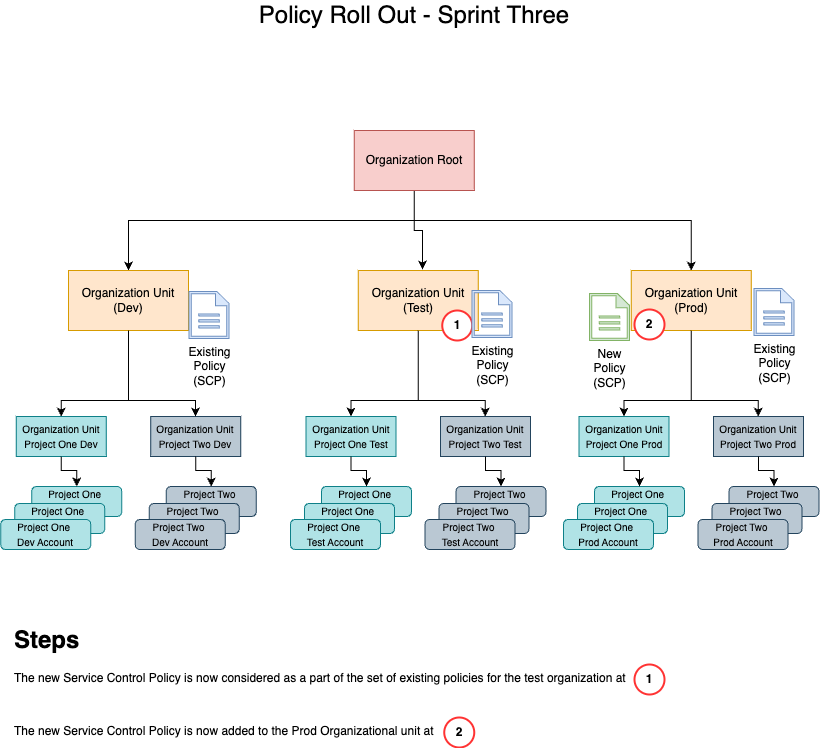

The diagram above was exported from draw.io. Its source (the exported page's mxGraphModel, read from the mxfile embedded in the PNG):
<mxGraphModel dx="1626" dy="968" grid="1" gridSize="10" guides="1" tooltips="1" connect="1" arrows="1" fold="1" page="1" pageScale="1" pageWidth="850" pageHeight="1100" math="0" shadow="0">
  <root>
    <mxCell id="1vW8Coeh0kete3bvesIK-0" />
    <mxCell id="1vW8Coeh0kete3bvesIK-1" parent="1vW8Coeh0kete3bvesIK-0" />
    <mxCell id="1vW8Coeh0kete3bvesIK-68" value="&lt;h1&gt;Steps&lt;/h1&gt;&lt;p&gt;The new Service Control Policy is now considered as a part of the set of existing policies for the test organization at&amp;nbsp;&lt;/p&gt;&lt;p&gt;&lt;br&gt;&lt;/p&gt;&lt;p&gt;The new Service Control Policy is now added to the Prod Organizational unit at&amp;nbsp;&lt;/p&gt;&lt;p&gt;&lt;br&gt;&lt;/p&gt;" style="text;html=1;strokeColor=none;fillColor=none;spacing=5;spacingTop=-20;whiteSpace=wrap;overflow=hidden;rounded=0;" vertex="1" parent="1vW8Coeh0kete3bvesIK-1">
      <mxGeometry x="25" y="710" width="675" height="120" as="geometry" />
    </mxCell>
    <mxCell id="1vW8Coeh0kete3bvesIK-2" style="edgeStyle=orthogonalEdgeStyle;rounded=0;orthogonalLoop=1;jettySize=auto;html=1;entryX=0.5;entryY=0;entryDx=0;entryDy=0;" edge="1" parent="1vW8Coeh0kete3bvesIK-1" source="1vW8Coeh0kete3bvesIK-5" target="1vW8Coeh0kete3bvesIK-9">
      <mxGeometry relative="1" as="geometry">
        <Array as="points">
          <mxPoint x="430" y="310" />
          <mxPoint x="144" y="310" />
        </Array>
      </mxGeometry>
    </mxCell>
    <mxCell id="1vW8Coeh0kete3bvesIK-3" style="edgeStyle=orthogonalEdgeStyle;rounded=0;orthogonalLoop=1;jettySize=auto;html=1;entryX=0.5;entryY=0;entryDx=0;entryDy=0;" edge="1" parent="1vW8Coeh0kete3bvesIK-1" source="1vW8Coeh0kete3bvesIK-5" target="1vW8Coeh0kete3bvesIK-48">
      <mxGeometry relative="1" as="geometry">
        <mxPoint x="640" y="360" as="targetPoint" />
        <Array as="points">
          <mxPoint x="430" y="310" />
          <mxPoint x="707" y="310" />
          <mxPoint x="707" y="360" />
        </Array>
      </mxGeometry>
    </mxCell>
    <mxCell id="1vW8Coeh0kete3bvesIK-4" style="edgeStyle=orthogonalEdgeStyle;rounded=0;orthogonalLoop=1;jettySize=auto;html=1;entryX=0.535;entryY=-0.017;entryDx=0;entryDy=0;entryPerimeter=0;" edge="1" parent="1vW8Coeh0kete3bvesIK-1" source="1vW8Coeh0kete3bvesIK-5" target="1vW8Coeh0kete3bvesIK-28">
      <mxGeometry relative="1" as="geometry">
        <mxPoint x="450" y="360" as="targetPoint" />
      </mxGeometry>
    </mxCell>
    <mxCell id="1vW8Coeh0kete3bvesIK-5" value="Organization Root" style="rounded=0;whiteSpace=wrap;html=1;fillColor=#f8cecc;strokeColor=#b85450;" vertex="1" parent="1vW8Coeh0kete3bvesIK-1">
      <mxGeometry x="369.75" y="220" width="120" height="60" as="geometry" />
    </mxCell>
    <mxCell id="1vW8Coeh0kete3bvesIK-6" value="New&lt;br&gt;Policy&lt;br&gt;(SCP)" style="sketch=0;pointerEvents=1;shadow=0;dashed=0;html=1;strokeColor=#82b366;fillColor=#d5e8d4;labelPosition=center;verticalLabelPosition=bottom;verticalAlign=top;outlineConnect=0;align=center;shape=mxgraph.office.concepts.document;" vertex="1" parent="1vW8Coeh0kete3bvesIK-1">
      <mxGeometry x="605" y="383" width="40" height="47" as="geometry" />
    </mxCell>
    <mxCell id="1vW8Coeh0kete3bvesIK-7" value="Existing&lt;br&gt;Policy&lt;br&gt;(SCP)" style="sketch=0;pointerEvents=1;shadow=0;dashed=0;html=1;strokeColor=#6c8ebf;fillColor=#dae8fc;labelPosition=center;verticalLabelPosition=bottom;verticalAlign=top;outlineConnect=0;align=center;shape=mxgraph.office.concepts.document;" vertex="1" parent="1vW8Coeh0kete3bvesIK-1">
      <mxGeometry x="769.5" y="378" width="40" height="47" as="geometry" />
    </mxCell>
    <mxCell id="1vW8Coeh0kete3bvesIK-8" value="" style="group" vertex="1" connectable="0" parent="1vW8Coeh0kete3bvesIK-1">
      <mxGeometry x="16.25" y="360" width="255.5" height="279" as="geometry" />
    </mxCell>
    <mxCell id="1vW8Coeh0kete3bvesIK-9" value="Organization Unit&lt;br&gt;(Dev)" style="rounded=0;whiteSpace=wrap;html=1;fillColor=#ffe6cc;strokeColor=#d79b00;" vertex="1" parent="1vW8Coeh0kete3bvesIK-8">
      <mxGeometry x="67.75" width="120" height="60" as="geometry" />
    </mxCell>
    <mxCell id="1vW8Coeh0kete3bvesIK-10" value="" style="group" vertex="1" connectable="0" parent="1vW8Coeh0kete3bvesIK-8">
      <mxGeometry x="134.5" y="146" width="121" height="133" as="geometry" />
    </mxCell>
    <mxCell id="1vW8Coeh0kete3bvesIK-11" value="&lt;font style=&quot;font-size: 10px;&quot;&gt;Organization Unit&lt;br&gt;Project Two Dev&lt;/font&gt;" style="rounded=0;whiteSpace=wrap;html=1;fillColor=#bac8d3;strokeColor=#23445d;" vertex="1" parent="1vW8Coeh0kete3bvesIK-10">
      <mxGeometry x="15.5" width="90" height="40" as="geometry" />
    </mxCell>
    <mxCell id="1vW8Coeh0kete3bvesIK-12" value="" style="group" vertex="1" connectable="0" parent="1vW8Coeh0kete3bvesIK-10">
      <mxGeometry y="70" width="121" height="63" as="geometry" />
    </mxCell>
    <mxCell id="1vW8Coeh0kete3bvesIK-13" value="&lt;font style=&quot;font-size: 10px;&quot;&gt;Project Two&amp;nbsp;&lt;br&gt;Dev Account&lt;/font&gt;" style="rounded=1;whiteSpace=wrap;html=1;fillColor=#bac8d3;strokeColor=#23445d;" vertex="1" parent="1vW8Coeh0kete3bvesIK-12">
      <mxGeometry x="31" width="90" height="30" as="geometry" />
    </mxCell>
    <mxCell id="1vW8Coeh0kete3bvesIK-14" value="&lt;font style=&quot;font-size: 10px;&quot;&gt;Project Two&amp;nbsp;&lt;br&gt;Dev Account&lt;/font&gt;" style="rounded=1;whiteSpace=wrap;html=1;fillColor=#bac8d3;strokeColor=#23445d;" vertex="1" parent="1vW8Coeh0kete3bvesIK-12">
      <mxGeometry x="14" y="17" width="90" height="30" as="geometry" />
    </mxCell>
    <mxCell id="1vW8Coeh0kete3bvesIK-15" value="&lt;font style=&quot;font-size: 10px;&quot;&gt;Project Two&amp;nbsp;&lt;br&gt;Dev Account&lt;/font&gt;" style="rounded=1;whiteSpace=wrap;html=1;fillColor=#bac8d3;strokeColor=#23445d;" vertex="1" parent="1vW8Coeh0kete3bvesIK-12">
      <mxGeometry y="33" width="90" height="30" as="geometry" />
    </mxCell>
    <mxCell id="1vW8Coeh0kete3bvesIK-16" style="edgeStyle=orthogonalEdgeStyle;rounded=0;orthogonalLoop=1;jettySize=auto;html=1;" edge="1" parent="1vW8Coeh0kete3bvesIK-10" source="1vW8Coeh0kete3bvesIK-11" target="1vW8Coeh0kete3bvesIK-13">
      <mxGeometry relative="1" as="geometry">
        <Array as="points">
          <mxPoint x="61" y="54" />
          <mxPoint x="76" y="54" />
        </Array>
      </mxGeometry>
    </mxCell>
    <mxCell id="1vW8Coeh0kete3bvesIK-17" style="edgeStyle=orthogonalEdgeStyle;rounded=0;orthogonalLoop=1;jettySize=auto;html=1;" edge="1" parent="1vW8Coeh0kete3bvesIK-8" source="1vW8Coeh0kete3bvesIK-9" target="1vW8Coeh0kete3bvesIK-11">
      <mxGeometry relative="1" as="geometry">
        <Array as="points">
          <mxPoint x="127.75" y="130" />
          <mxPoint x="194.75" y="130" />
        </Array>
      </mxGeometry>
    </mxCell>
    <mxCell id="1vW8Coeh0kete3bvesIK-18" value="" style="group" vertex="1" connectable="0" parent="1vW8Coeh0kete3bvesIK-8">
      <mxGeometry y="146" width="121" height="133" as="geometry" />
    </mxCell>
    <mxCell id="1vW8Coeh0kete3bvesIK-19" value="&lt;font style=&quot;font-size: 10px;&quot;&gt;Organization Unit&lt;br&gt;Project One Dev&lt;/font&gt;" style="rounded=0;whiteSpace=wrap;html=1;fillColor=#b0e3e6;strokeColor=#0e8088;" vertex="1" parent="1vW8Coeh0kete3bvesIK-18">
      <mxGeometry x="15.5" width="90" height="40" as="geometry" />
    </mxCell>
    <mxCell id="1vW8Coeh0kete3bvesIK-20" value="" style="group" vertex="1" connectable="0" parent="1vW8Coeh0kete3bvesIK-18">
      <mxGeometry y="70" width="121" height="63" as="geometry" />
    </mxCell>
    <mxCell id="1vW8Coeh0kete3bvesIK-21" value="&lt;font style=&quot;font-size: 10px;&quot;&gt;Project One&amp;nbsp;&lt;br&gt;Dev Account&lt;/font&gt;" style="rounded=1;whiteSpace=wrap;html=1;fillColor=#b0e3e6;strokeColor=#0e8088;" vertex="1" parent="1vW8Coeh0kete3bvesIK-20">
      <mxGeometry x="31" width="90" height="30" as="geometry" />
    </mxCell>
    <mxCell id="1vW8Coeh0kete3bvesIK-22" value="&lt;font style=&quot;font-size: 10px;&quot;&gt;Project One&amp;nbsp;&lt;br&gt;Dev Account&lt;/font&gt;" style="rounded=1;whiteSpace=wrap;html=1;fillColor=#b0e3e6;strokeColor=#0e8088;" vertex="1" parent="1vW8Coeh0kete3bvesIK-20">
      <mxGeometry x="14" y="17" width="90" height="30" as="geometry" />
    </mxCell>
    <mxCell id="1vW8Coeh0kete3bvesIK-23" value="&lt;font style=&quot;font-size: 10px;&quot;&gt;Project One&amp;nbsp;&lt;br&gt;Dev Account&lt;/font&gt;" style="rounded=1;whiteSpace=wrap;html=1;fillColor=#b0e3e6;strokeColor=#0e8088;" vertex="1" parent="1vW8Coeh0kete3bvesIK-20">
      <mxGeometry y="33" width="90" height="30" as="geometry" />
    </mxCell>
    <mxCell id="1vW8Coeh0kete3bvesIK-24" style="edgeStyle=orthogonalEdgeStyle;rounded=0;orthogonalLoop=1;jettySize=auto;html=1;" edge="1" parent="1vW8Coeh0kete3bvesIK-18" source="1vW8Coeh0kete3bvesIK-19" target="1vW8Coeh0kete3bvesIK-21">
      <mxGeometry relative="1" as="geometry">
        <Array as="points">
          <mxPoint x="61" y="54" />
          <mxPoint x="76" y="54" />
        </Array>
      </mxGeometry>
    </mxCell>
    <mxCell id="1vW8Coeh0kete3bvesIK-25" style="edgeStyle=orthogonalEdgeStyle;rounded=0;orthogonalLoop=1;jettySize=auto;html=1;entryX=0.5;entryY=0;entryDx=0;entryDy=0;" edge="1" parent="1vW8Coeh0kete3bvesIK-8" source="1vW8Coeh0kete3bvesIK-9" target="1vW8Coeh0kete3bvesIK-19">
      <mxGeometry relative="1" as="geometry">
        <Array as="points">
          <mxPoint x="127.75" y="130" />
          <mxPoint x="60.75" y="130" />
        </Array>
      </mxGeometry>
    </mxCell>
    <mxCell id="1vW8Coeh0kete3bvesIK-27" value="" style="group" vertex="1" connectable="0" parent="1vW8Coeh0kete3bvesIK-1">
      <mxGeometry x="306" y="360" width="255.5" height="279" as="geometry" />
    </mxCell>
    <mxCell id="1vW8Coeh0kete3bvesIK-28" value="Organization Unit&lt;br&gt;(Test)" style="rounded=0;whiteSpace=wrap;html=1;fillColor=#ffe6cc;strokeColor=#d79b00;" vertex="1" parent="1vW8Coeh0kete3bvesIK-27">
      <mxGeometry x="67.75" width="120" height="60" as="geometry" />
    </mxCell>
    <mxCell id="1vW8Coeh0kete3bvesIK-29" value="" style="group" vertex="1" connectable="0" parent="1vW8Coeh0kete3bvesIK-27">
      <mxGeometry x="134.5" y="146" width="121" height="133" as="geometry" />
    </mxCell>
    <mxCell id="1vW8Coeh0kete3bvesIK-30" value="&lt;font style=&quot;font-size: 10px;&quot;&gt;Organization Unit&lt;br&gt;Project Two Test&lt;/font&gt;" style="rounded=0;whiteSpace=wrap;html=1;fillColor=#bac8d3;strokeColor=#23445d;" vertex="1" parent="1vW8Coeh0kete3bvesIK-29">
      <mxGeometry x="15.5" width="90" height="40" as="geometry" />
    </mxCell>
    <mxCell id="1vW8Coeh0kete3bvesIK-31" value="" style="group" vertex="1" connectable="0" parent="1vW8Coeh0kete3bvesIK-29">
      <mxGeometry y="70" width="121" height="63" as="geometry" />
    </mxCell>
    <mxCell id="1vW8Coeh0kete3bvesIK-32" value="&lt;font style=&quot;font-size: 10px;&quot;&gt;Project Two&amp;nbsp;&lt;br&gt;Dev Account&lt;/font&gt;" style="rounded=1;whiteSpace=wrap;html=1;fillColor=#bac8d3;strokeColor=#23445d;" vertex="1" parent="1vW8Coeh0kete3bvesIK-31">
      <mxGeometry x="31" width="90" height="30" as="geometry" />
    </mxCell>
    <mxCell id="1vW8Coeh0kete3bvesIK-33" value="&lt;font style=&quot;font-size: 10px;&quot;&gt;Project Two&amp;nbsp;&lt;br&gt;Dev Account&lt;/font&gt;" style="rounded=1;whiteSpace=wrap;html=1;fillColor=#bac8d3;strokeColor=#23445d;" vertex="1" parent="1vW8Coeh0kete3bvesIK-31">
      <mxGeometry x="14" y="17" width="90" height="30" as="geometry" />
    </mxCell>
    <mxCell id="1vW8Coeh0kete3bvesIK-34" value="&lt;font style=&quot;font-size: 10px;&quot;&gt;Project Two&amp;nbsp;&lt;br&gt;Test Account&lt;/font&gt;" style="rounded=1;whiteSpace=wrap;html=1;fillColor=#bac8d3;strokeColor=#23445d;" vertex="1" parent="1vW8Coeh0kete3bvesIK-31">
      <mxGeometry y="33" width="90" height="30" as="geometry" />
    </mxCell>
    <mxCell id="1vW8Coeh0kete3bvesIK-35" style="edgeStyle=orthogonalEdgeStyle;rounded=0;orthogonalLoop=1;jettySize=auto;html=1;" edge="1" parent="1vW8Coeh0kete3bvesIK-29" source="1vW8Coeh0kete3bvesIK-30" target="1vW8Coeh0kete3bvesIK-32">
      <mxGeometry relative="1" as="geometry">
        <Array as="points">
          <mxPoint x="61" y="54" />
          <mxPoint x="76" y="54" />
        </Array>
      </mxGeometry>
    </mxCell>
    <mxCell id="1vW8Coeh0kete3bvesIK-36" style="edgeStyle=orthogonalEdgeStyle;rounded=0;orthogonalLoop=1;jettySize=auto;html=1;" edge="1" parent="1vW8Coeh0kete3bvesIK-27" source="1vW8Coeh0kete3bvesIK-28" target="1vW8Coeh0kete3bvesIK-30">
      <mxGeometry relative="1" as="geometry">
        <Array as="points">
          <mxPoint x="127.75" y="130" />
          <mxPoint x="194.75" y="130" />
        </Array>
      </mxGeometry>
    </mxCell>
    <mxCell id="1vW8Coeh0kete3bvesIK-37" value="" style="group" vertex="1" connectable="0" parent="1vW8Coeh0kete3bvesIK-27">
      <mxGeometry y="146" width="121" height="133" as="geometry" />
    </mxCell>
    <mxCell id="1vW8Coeh0kete3bvesIK-38" value="&lt;font style=&quot;font-size: 10px;&quot;&gt;Organization Unit&lt;br&gt;Project One Test&lt;/font&gt;" style="rounded=0;whiteSpace=wrap;html=1;fillColor=#b0e3e6;strokeColor=#0e8088;" vertex="1" parent="1vW8Coeh0kete3bvesIK-37">
      <mxGeometry x="15.5" width="90" height="40" as="geometry" />
    </mxCell>
    <mxCell id="1vW8Coeh0kete3bvesIK-39" value="" style="group" vertex="1" connectable="0" parent="1vW8Coeh0kete3bvesIK-37">
      <mxGeometry y="70" width="121" height="63" as="geometry" />
    </mxCell>
    <mxCell id="1vW8Coeh0kete3bvesIK-40" value="&lt;font style=&quot;font-size: 10px;&quot;&gt;Project One&amp;nbsp;&lt;br&gt;Dev Account&lt;/font&gt;" style="rounded=1;whiteSpace=wrap;html=1;fillColor=#b0e3e6;strokeColor=#0e8088;" vertex="1" parent="1vW8Coeh0kete3bvesIK-39">
      <mxGeometry x="31" width="90" height="30" as="geometry" />
    </mxCell>
    <mxCell id="1vW8Coeh0kete3bvesIK-41" value="&lt;font style=&quot;font-size: 10px;&quot;&gt;Project One&amp;nbsp;&lt;br&gt;Dev Account&lt;/font&gt;" style="rounded=1;whiteSpace=wrap;html=1;fillColor=#b0e3e6;strokeColor=#0e8088;" vertex="1" parent="1vW8Coeh0kete3bvesIK-39">
      <mxGeometry x="14" y="17" width="90" height="30" as="geometry" />
    </mxCell>
    <mxCell id="1vW8Coeh0kete3bvesIK-42" value="&lt;font style=&quot;font-size: 10px;&quot;&gt;Project One&amp;nbsp;&lt;br&gt;Test Account&lt;/font&gt;" style="rounded=1;whiteSpace=wrap;html=1;fillColor=#b0e3e6;strokeColor=#0e8088;" vertex="1" parent="1vW8Coeh0kete3bvesIK-39">
      <mxGeometry y="33" width="90" height="30" as="geometry" />
    </mxCell>
    <mxCell id="1vW8Coeh0kete3bvesIK-43" style="edgeStyle=orthogonalEdgeStyle;rounded=0;orthogonalLoop=1;jettySize=auto;html=1;" edge="1" parent="1vW8Coeh0kete3bvesIK-37" source="1vW8Coeh0kete3bvesIK-38" target="1vW8Coeh0kete3bvesIK-40">
      <mxGeometry relative="1" as="geometry">
        <Array as="points">
          <mxPoint x="61" y="54" />
          <mxPoint x="76" y="54" />
        </Array>
      </mxGeometry>
    </mxCell>
    <mxCell id="1vW8Coeh0kete3bvesIK-44" style="edgeStyle=orthogonalEdgeStyle;rounded=0;orthogonalLoop=1;jettySize=auto;html=1;entryX=0.5;entryY=0;entryDx=0;entryDy=0;" edge="1" parent="1vW8Coeh0kete3bvesIK-27" source="1vW8Coeh0kete3bvesIK-28" target="1vW8Coeh0kete3bvesIK-38">
      <mxGeometry relative="1" as="geometry">
        <Array as="points">
          <mxPoint x="127.75" y="130" />
          <mxPoint x="60.75" y="130" />
        </Array>
      </mxGeometry>
    </mxCell>
    <mxCell id="1vW8Coeh0kete3bvesIK-45" value="&lt;b&gt;1&lt;/b&gt;" style="ellipse;whiteSpace=wrap;html=1;aspect=fixed;strokeWidth=2;strokeColor=#FF3333;" vertex="1" parent="1vW8Coeh0kete3bvesIK-27">
      <mxGeometry x="151.75" y="40" width="30" height="30" as="geometry" />
    </mxCell>
    <mxCell id="1vW8Coeh0kete3bvesIK-46" value="&lt;b&gt;2&lt;/b&gt;" style="ellipse;whiteSpace=wrap;html=1;aspect=fixed;strokeWidth=2;strokeColor=#FF3333;" vertex="1" parent="1vW8Coeh0kete3bvesIK-27">
      <mxGeometry x="153.75" y="447" width="30" height="30" as="geometry" />
    </mxCell>
    <mxCell id="1vW8Coeh0kete3bvesIK-47" value="" style="group" vertex="1" connectable="0" parent="1vW8Coeh0kete3bvesIK-1">
      <mxGeometry x="579" y="360" width="255.5" height="279" as="geometry" />
    </mxCell>
    <mxCell id="1vW8Coeh0kete3bvesIK-48" value="Organization Unit&lt;br&gt;(Prod)" style="rounded=0;whiteSpace=wrap;html=1;fillColor=#ffe6cc;strokeColor=#d79b00;" vertex="1" parent="1vW8Coeh0kete3bvesIK-47">
      <mxGeometry x="67.75" width="120" height="60" as="geometry" />
    </mxCell>
    <mxCell id="1vW8Coeh0kete3bvesIK-49" value="" style="group" vertex="1" connectable="0" parent="1vW8Coeh0kete3bvesIK-47">
      <mxGeometry x="134.5" y="146" width="121" height="133" as="geometry" />
    </mxCell>
    <mxCell id="1vW8Coeh0kete3bvesIK-50" value="&lt;font style=&quot;font-size: 10px;&quot;&gt;Organization Unit&lt;br&gt;Project Two Prod&lt;/font&gt;" style="rounded=0;whiteSpace=wrap;html=1;fillColor=#bac8d3;strokeColor=#23445d;" vertex="1" parent="1vW8Coeh0kete3bvesIK-49">
      <mxGeometry x="15.5" width="90" height="40" as="geometry" />
    </mxCell>
    <mxCell id="1vW8Coeh0kete3bvesIK-51" value="" style="group" vertex="1" connectable="0" parent="1vW8Coeh0kete3bvesIK-49">
      <mxGeometry y="70" width="121" height="63" as="geometry" />
    </mxCell>
    <mxCell id="1vW8Coeh0kete3bvesIK-52" value="&lt;font style=&quot;font-size: 10px;&quot;&gt;Project Two&amp;nbsp;&lt;br&gt;Dev Account&lt;/font&gt;" style="rounded=1;whiteSpace=wrap;html=1;fillColor=#bac8d3;strokeColor=#23445d;" vertex="1" parent="1vW8Coeh0kete3bvesIK-51">
      <mxGeometry x="31" width="90" height="30" as="geometry" />
    </mxCell>
    <mxCell id="1vW8Coeh0kete3bvesIK-53" value="&lt;font style=&quot;font-size: 10px;&quot;&gt;Project Two&amp;nbsp;&lt;br&gt;Dev Account&lt;/font&gt;" style="rounded=1;whiteSpace=wrap;html=1;fillColor=#bac8d3;strokeColor=#23445d;" vertex="1" parent="1vW8Coeh0kete3bvesIK-51">
      <mxGeometry x="14" y="17" width="90" height="30" as="geometry" />
    </mxCell>
    <mxCell id="1vW8Coeh0kete3bvesIK-54" value="&lt;font style=&quot;font-size: 10px;&quot;&gt;Project Two&amp;nbsp;&lt;br&gt;Prod Account&lt;/font&gt;" style="rounded=1;whiteSpace=wrap;html=1;fillColor=#bac8d3;strokeColor=#23445d;" vertex="1" parent="1vW8Coeh0kete3bvesIK-51">
      <mxGeometry y="33" width="90" height="30" as="geometry" />
    </mxCell>
    <mxCell id="1vW8Coeh0kete3bvesIK-55" style="edgeStyle=orthogonalEdgeStyle;rounded=0;orthogonalLoop=1;jettySize=auto;html=1;" edge="1" parent="1vW8Coeh0kete3bvesIK-49" source="1vW8Coeh0kete3bvesIK-50" target="1vW8Coeh0kete3bvesIK-52">
      <mxGeometry relative="1" as="geometry">
        <Array as="points">
          <mxPoint x="61" y="54" />
          <mxPoint x="76" y="54" />
        </Array>
      </mxGeometry>
    </mxCell>
    <mxCell id="1vW8Coeh0kete3bvesIK-56" style="edgeStyle=orthogonalEdgeStyle;rounded=0;orthogonalLoop=1;jettySize=auto;html=1;" edge="1" parent="1vW8Coeh0kete3bvesIK-47" source="1vW8Coeh0kete3bvesIK-48" target="1vW8Coeh0kete3bvesIK-50">
      <mxGeometry relative="1" as="geometry">
        <Array as="points">
          <mxPoint x="127.75" y="130" />
          <mxPoint x="194.75" y="130" />
        </Array>
      </mxGeometry>
    </mxCell>
    <mxCell id="1vW8Coeh0kete3bvesIK-57" value="" style="group" vertex="1" connectable="0" parent="1vW8Coeh0kete3bvesIK-47">
      <mxGeometry y="146" width="121" height="133" as="geometry" />
    </mxCell>
    <mxCell id="1vW8Coeh0kete3bvesIK-58" value="&lt;font style=&quot;font-size: 10px;&quot;&gt;Organization Unit&lt;br&gt;Project One Prod&lt;/font&gt;" style="rounded=0;whiteSpace=wrap;html=1;fillColor=#b0e3e6;strokeColor=#0e8088;" vertex="1" parent="1vW8Coeh0kete3bvesIK-57">
      <mxGeometry x="15.5" width="90" height="40" as="geometry" />
    </mxCell>
    <mxCell id="1vW8Coeh0kete3bvesIK-59" value="" style="group" vertex="1" connectable="0" parent="1vW8Coeh0kete3bvesIK-57">
      <mxGeometry y="70" width="121" height="63" as="geometry" />
    </mxCell>
    <mxCell id="1vW8Coeh0kete3bvesIK-60" value="&lt;font style=&quot;font-size: 10px;&quot;&gt;Project One&amp;nbsp;&lt;br&gt;Dev Account&lt;/font&gt;" style="rounded=1;whiteSpace=wrap;html=1;fillColor=#b0e3e6;strokeColor=#0e8088;" vertex="1" parent="1vW8Coeh0kete3bvesIK-59">
      <mxGeometry x="31" width="90" height="30" as="geometry" />
    </mxCell>
    <mxCell id="1vW8Coeh0kete3bvesIK-61" value="&lt;font style=&quot;font-size: 10px;&quot;&gt;Project One&amp;nbsp;&lt;br&gt;Dev Account&lt;/font&gt;" style="rounded=1;whiteSpace=wrap;html=1;fillColor=#b0e3e6;strokeColor=#0e8088;" vertex="1" parent="1vW8Coeh0kete3bvesIK-59">
      <mxGeometry x="14" y="17" width="90" height="30" as="geometry" />
    </mxCell>
    <mxCell id="1vW8Coeh0kete3bvesIK-62" value="&lt;font style=&quot;font-size: 10px;&quot;&gt;Project One&amp;nbsp;&lt;br&gt;Prod Account&lt;/font&gt;" style="rounded=1;whiteSpace=wrap;html=1;fillColor=#b0e3e6;strokeColor=#0e8088;" vertex="1" parent="1vW8Coeh0kete3bvesIK-59">
      <mxGeometry y="33" width="90" height="30" as="geometry" />
    </mxCell>
    <mxCell id="1vW8Coeh0kete3bvesIK-63" style="edgeStyle=orthogonalEdgeStyle;rounded=0;orthogonalLoop=1;jettySize=auto;html=1;" edge="1" parent="1vW8Coeh0kete3bvesIK-57" source="1vW8Coeh0kete3bvesIK-58" target="1vW8Coeh0kete3bvesIK-60">
      <mxGeometry relative="1" as="geometry">
        <Array as="points">
          <mxPoint x="61" y="54" />
          <mxPoint x="76" y="54" />
        </Array>
      </mxGeometry>
    </mxCell>
    <mxCell id="1vW8Coeh0kete3bvesIK-64" style="edgeStyle=orthogonalEdgeStyle;rounded=0;orthogonalLoop=1;jettySize=auto;html=1;entryX=0.5;entryY=0;entryDx=0;entryDy=0;" edge="1" parent="1vW8Coeh0kete3bvesIK-47" source="1vW8Coeh0kete3bvesIK-48" target="1vW8Coeh0kete3bvesIK-58">
      <mxGeometry relative="1" as="geometry">
        <Array as="points">
          <mxPoint x="127.75" y="130" />
          <mxPoint x="60.75" y="130" />
        </Array>
      </mxGeometry>
    </mxCell>
    <mxCell id="1vW8Coeh0kete3bvesIK-66" value="Existing&lt;br&gt;Policy&lt;br&gt;(SCP)" style="sketch=0;pointerEvents=1;shadow=0;dashed=0;html=1;strokeColor=#6c8ebf;fillColor=#dae8fc;labelPosition=center;verticalLabelPosition=bottom;verticalAlign=top;outlineConnect=0;align=center;shape=mxgraph.office.concepts.document;" vertex="1" parent="1vW8Coeh0kete3bvesIK-1">
      <mxGeometry x="487.5" y="380" width="40" height="47" as="geometry" />
    </mxCell>
    <mxCell id="1vW8Coeh0kete3bvesIK-67" value="&lt;font style=&quot;font-size: 24px;&quot;&gt;Policy Roll Out - Sprint Three&lt;/font&gt;" style="text;html=1;strokeColor=none;fillColor=none;align=center;verticalAlign=middle;whiteSpace=wrap;rounded=0;" vertex="1" parent="1vW8Coeh0kete3bvesIK-1">
      <mxGeometry x="239.75" y="90" width="380" height="30" as="geometry" />
    </mxCell>
    <mxCell id="1vW8Coeh0kete3bvesIK-69" value="&lt;b&gt;1&lt;/b&gt;" style="ellipse;whiteSpace=wrap;html=1;aspect=fixed;strokeWidth=2;strokeColor=#FF3333;" vertex="1" parent="1vW8Coeh0kete3bvesIK-1">
      <mxGeometry x="650" y="754" width="30" height="30" as="geometry" />
    </mxCell>
    <mxCell id="1vW8Coeh0kete3bvesIK-70" value="Existing&lt;br&gt;Policy&lt;br&gt;(SCP)" style="sketch=0;pointerEvents=1;shadow=0;dashed=0;html=1;strokeColor=#6c8ebf;fillColor=#dae8fc;labelPosition=center;verticalLabelPosition=bottom;verticalAlign=top;outlineConnect=0;align=center;shape=mxgraph.office.concepts.document;" vertex="1" parent="1vW8Coeh0kete3bvesIK-1">
      <mxGeometry x="204.5" y="381" width="40" height="47" as="geometry" />
    </mxCell>
    <mxCell id="5wOVkIeIcXlxhmmnq7di-0" value="&lt;b&gt;2&lt;/b&gt;" style="ellipse;whiteSpace=wrap;html=1;aspect=fixed;strokeWidth=2;strokeColor=#FF3333;" vertex="1" parent="1vW8Coeh0kete3bvesIK-1">
      <mxGeometry x="650" y="399" width="30" height="30" as="geometry" />
    </mxCell>
  </root>
</mxGraphModel>